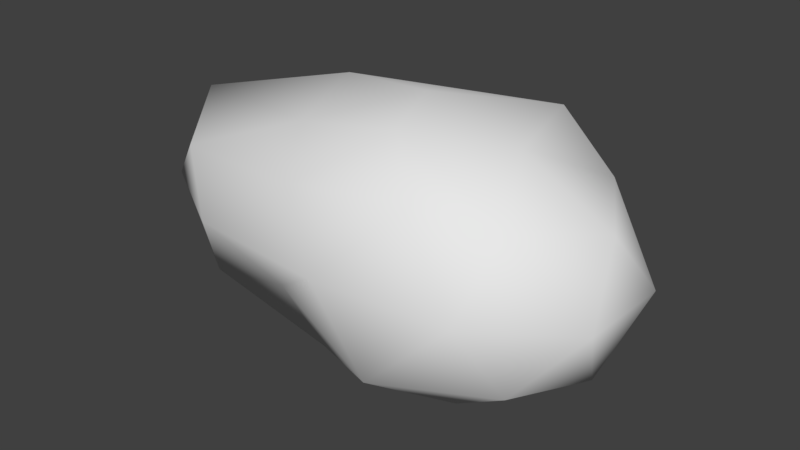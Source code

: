 # Source: comet.blend  (saved by Blender 2.79.0; exported with 4.5.12 LTS)
import bpy
from mathutils import Matrix  # noqa: F401  (used for matrix-valued properties, if any)

bpy.ops.wm.read_factory_settings(use_empty=True)
scene = bpy.context.scene
scene.name = 'Scene'

# ---- collections
col_collection_1 = bpy.data.collections.new('Collection 1'); scene.collection.children.link(col_collection_1)

# ---- materials (node trees are filled in below, after node groups)
mat_material = bpy.data.materials.new('Material')
mat_material.alpha_threshold = 0.0
mat_material.use_transparent_shadow = False
mat_material.roughness = 0.5
mat_material.line_color = (0.0, 0.0, 0.0, 1.0)

# ---- material node trees

# ---- world
world_world = bpy.data.worlds.new('World'); scene.world = world_world
world_world.color = (0.05088, 0.05088, 0.05088)
world_world.use_sun_shadow = False
world_world.sun_shadow_jitter_overblur = 0.0
world_world.cycles.sampling_method = 'MANUAL'

# ---- meshes
me_cube = bpy.data.meshes.new('Cube')
me_cube.from_pydata([(-1.196, -0.3869, 0.4993), (0.716, -0.5638, 0.7376), (1.252, 0.7496, -0.3402), (-0.4115, 1.096, -0.3402), (-1.444, 0.1881, -0.339), (-0.2426, -0.5623, -0.0938), (1.252, -0.3726, -0.34), (0.04835, 0.1885, -0.8663), (-1.242, 0.7432, 0.5353), (0.6897, 1.135, 0.511), (1.521, 0.1916, 0.5241), (0.2172, 0.217, 1.022), (1.631, 0.5183, 0.08536), (1.62, -0.1392, 0.09429), (0.4857, 1.052, -0.415), (-1.097, 0.7221, -0.415), (-0.2219, 0.7221, -0.7242), (-1.083, -0.3286, -0.3872), (-0.8263, 0.1885, -0.7242), (0.7559, 0.5183, -0.7242), (1.464, 0.1885, -0.415), (0.492, -0.6692, -0.4059), (0.7559, -0.1413, -0.7242), (-0.1765, -0.2901, -0.6318), (0.2077, -0.7849, 0.2075), (1.066, -0.6332, 0.1533), (-1.615, -0.1474, 0.1084), (-0.8514, -0.6233, 0.1567), (-0.9295, 1.052, 0.08536), (-1.614, 0.5123, 0.1081), (1.026, 1.052, 0.08536), (0.04835, 1.256, 0.08536), (1.174, -0.3176, 0.6502), (-0.113, -0.5961, 0.6265), (-1.605, 0.1674, 0.6461), (-0.3575, 1.059, 0.5857), (1.2, 0.7236, 0.5857), (0.4098, -0.2838, 0.9803), (0.9236, 0.174, 0.8652), (-0.4408, -0.1501, 0.7824), (-0.6394, 0.5064, 0.8622), (0.7752, 0.8194, 0.8949)], [], [(7, 16, 19), (7, 22, 23), (6, 20, 13), (7, 23, 18), (6, 22, 20), (7, 18, 16), (5, 21, 24), (4, 17, 26), (3, 15, 28), (2, 14, 30), (6, 13, 25), (5, 24, 27), (4, 26, 29), (3, 28, 31), (2, 30, 12), (1, 32, 37), (0, 33, 39), (8, 34, 40), (9, 35, 41), (10, 36, 38), (38, 41, 11), (38, 36, 41), (36, 9, 41), (41, 40, 11), (41, 35, 40), (35, 8, 40), (40, 39, 11), (40, 34, 39), (34, 0, 39), (39, 37, 11), (39, 33, 37), (33, 1, 37), (37, 38, 11), (37, 32, 38), (32, 10, 38), (12, 36, 10), (12, 30, 36), (30, 9, 36), (31, 35, 9), (31, 28, 35), (28, 8, 35), (29, 34, 8), (29, 26, 34), (26, 0, 34), (27, 33, 0), (27, 24, 33), (24, 1, 33), (25, 32, 1), (25, 13, 32), (13, 10, 32), (30, 31, 9), (30, 14, 31), (14, 3, 31), (28, 29, 8), (28, 15, 29), (15, 4, 29), (26, 27, 0), (26, 17, 27), (17, 5, 27), (24, 25, 1), (24, 21, 25), (21, 6, 25), (16, 15, 3), (16, 18, 15), (18, 4, 15), (20, 19, 2), (20, 22, 19), (22, 7, 19), (18, 17, 4), (18, 23, 17), (23, 5, 17), (13, 12, 10), (13, 20, 12), (20, 2, 12), (23, 21, 5), (23, 22, 21), (22, 6, 21), (19, 14, 2), (19, 16, 14), (16, 3, 14)])
me_cube.polygons.foreach_set('use_smooth', [True] * 80)
_uv = me_cube.uv_layers.new(name='UVMap')
_uv.uv.foreach_set('vector', [1.197, -0.05889, 1.265, 0.2996, 0.9666, 0.2243, 1.197, -0.05889, 0.7958, -0.007467, 1.649, -0.2461, 0.6721, 0.2253, 0.7905, 0.3209, 0.6888, 0.4451, 1.197, -0.05889, 1.649, -0.2461, 1.508, 0.2125, 0.6721, 0.2253, 0.7958, -0.007467, 0.7905, 0.3209, 1.197, -0.05889, 1.508, 0.2125, 1.265, 0.2996, 0.09417, 0.1865, 0.4843, -0.01751, 0.3215, 0.3714, -0.2818, 0.4511, -0.1833, 0.2907, -0.1852, 0.5559, -0.5874, 0.5851, -0.4116, 0.5026, -0.4591, 0.7554, 0.8935, 0.4485, 1.066, 0.5027, 0.9308, 0.6661, 0.6721, 0.2253, 0.6888, 0.4451, 0.5564, 0.3804, 0.09417, 0.1865, 0.3215, 0.3714, -0.02934, 0.4635, -0.2818, 0.4511, -0.1852, 0.5559, -0.2956, 0.6532, 1.288, 0.5851, 1.417, 0.7554, 1.16, 0.7881, 0.8935, 0.4485, 0.9308, 0.6661, 0.796, 0.5413, 0.4713, 0.6762, 0.5892, 0.6404, 0.4345, 0.9199, -0.08408, 0.6658, 0.2194, 0.7153, 0.0468, 0.9941, -0.3274, 0.8656, -0.1945, 0.774, -0.2679, 1.137, 0.961, 0.8868, 1.296, 1.042, 0.836, 0.9979, 0.71, 0.6444, 0.8117, 0.7868, 0.6573, 0.8756, 0.6573, 0.8756, 0.836, 0.9979, 0.5229, 1.204, 0.6573, 0.8756, 0.8117, 0.7868, 0.836, 0.9979, 0.8117, 0.7868, 0.961, 0.8868, 0.836, 0.9979, 0.836, 0.9979, 1.608, 1.137, 0.5229, 1.204, 0.836, 0.9979, 1.296, 1.042, 1.608, 1.137, -0.5796, 1.042, -0.3274, 0.8656, -0.2679, 1.137, -0.2679, 1.137, 0.0468, 0.9941, 0.5229, 1.204, -0.2679, 1.137, -0.1945, 0.774, 0.0468, 0.9941, -0.1945, 0.774, -0.08408, 0.6658, 0.0468, 0.9941, 0.0468, 0.9941, 0.4345, 0.9199, 0.5229, 1.204, 0.0468, 0.9941, 0.2194, 0.7153, 0.4345, 0.9199, 0.2194, 0.7153, 0.4713, 0.6762, 0.4345, 0.9199, 0.4345, 0.9199, 0.6573, 0.8756, 0.5229, 1.204, 0.4345, 0.9199, 0.5892, 0.6404, 0.6573, 0.8756, 0.5892, 0.6404, 0.71, 0.6444, 0.6573, 0.8756, 0.796, 0.5413, 0.8117, 0.7868, 0.71, 0.6444, 0.796, 0.5413, 0.9308, 0.6661, 0.8117, 0.7868, 0.9308, 0.6661, 0.961, 0.8868, 0.8117, 0.7868, 1.16, 0.7881, 1.296, 1.042, 0.961, 0.8868, 1.16, 0.7881, 1.417, 0.7554, 1.296, 1.042, -0.4591, 0.7554, -0.3274, 0.8656, -0.5796, 1.042, -0.2956, 0.6532, -0.1945, 0.774, -0.3274, 0.8656, -0.2956, 0.6532, -0.1852, 0.5559, -0.1945, 0.774, -0.1852, 0.5559, -0.08408, 0.6658, -0.1945, 0.774, -0.02934, 0.4635, 0.2194, 0.7153, -0.08408, 0.6658, -0.02934, 0.4635, 0.3215, 0.3714, 0.2194, 0.7153, 0.3215, 0.3714, 0.4713, 0.6762, 0.2194, 0.7153, 0.5564, 0.3804, 0.5892, 0.6404, 0.4713, 0.6762, 0.5564, 0.3804, 0.6888, 0.4451, 0.5892, 0.6404, 0.6888, 0.4451, 0.71, 0.6444, 0.5892, 0.6404, 0.9308, 0.6661, 1.16, 0.7881, 0.961, 0.8868, 0.9308, 0.6661, 1.066, 0.5027, 1.16, 0.7881, 1.066, 0.5027, 1.288, 0.5851, 1.16, 0.7881, -0.4591, 0.7554, -0.2956, 0.6532, -0.3274, 0.8656, -0.4591, 0.7554, -0.4116, 0.5026, -0.2956, 0.6532, -0.4116, 0.5026, -0.2818, 0.4511, -0.2956, 0.6532, -0.1852, 0.5559, -0.02934, 0.4635, -0.08408, 0.6658, -0.1852, 0.5559, -0.1833, 0.2907, -0.02934, 0.4635, -0.1833, 0.2907, 0.09417, 0.1865, -0.02934, 0.4635, 0.3215, 0.3714, 0.5564, 0.3804, 0.4713, 0.6762, 0.3215, 0.3714, 0.4843, -0.01751, 0.5564, 0.3804, 0.4843, -0.01751, 0.6721, 0.2253, 0.5564, 0.3804, -0.6107, 0.2996, -0.4116, 0.5026, -0.5874, 0.5851, -0.6107, 0.2996, -0.3678, 0.2125, -0.4116, 0.5026, -0.3678, 0.2125, -0.2818, 0.4511, -0.4116, 0.5026, 0.7905, 0.3209, 0.9666, 0.2243, 0.8935, 0.4485, 0.7905, 0.3209, 0.7958, -0.007467, 0.9666, 0.2243, 0.7958, -0.007467, 1.197, -0.05889, 0.9666, 0.2243, -0.3678, 0.2125, -0.1833, 0.2907, -0.2818, 0.4511, -0.3678, 0.2125, -0.2262, -0.2461, -0.1833, 0.2907, -0.2262, -0.2461, 0.09417, 0.1865, -0.1833, 0.2907, 0.6888, 0.4451, 0.796, 0.5413, 0.71, 0.6444, 0.6888, 0.4451, 0.7905, 0.3209, 0.796, 0.5413, 0.7905, 0.3209, 0.8935, 0.4485, 0.796, 0.5413, -0.2262, -0.2461, 0.4843, -0.01751, 0.09417, 0.1865, 1.649, -0.2461, 0.7958, -0.007467, 0.4843, -0.01751, 0.7958, -0.007467, 0.6721, 0.2253, 0.4843, -0.01751, 0.9666, 0.2243, 1.066, 0.5027, 0.8935, 0.4485, 0.9666, 0.2243, 1.265, 0.2996, 1.066, 0.5027, 1.265, 0.2996, 1.288, 0.5851, 1.066, 0.5027])
me_cube.materials.append(mat_material)
me_cube.use_remesh_preserve_volume = False
me_cube.use_remesh_preserve_attributes = False
me_cube.use_mirror_vertex_groups = False
me_cube.update()

# ---- objects
ob_cube = bpy.data.objects.new('Cube', me_cube)

# ---- transforms, parenting, visibility, modifiers, constraints
ob_cube.location = (0.0, 0.0, 0.0)
ob_cube.lock_rotations_4d = False
ob_cube.empty_display_type = 'ARROWS'
ob_cube.lineart.crease_threshold = 0.0

# ---- collection membership
col_collection_1.objects.link(ob_cube)

# ---- scene / render settings (as saved in the file)
scene.frame_start = 1; scene.frame_end = 250; scene.frame_set(1)
scene.render.engine = 'BLENDER_EEVEE_NEXT'
scene.render.resolution_percentage = 50
scene.render.dither_intensity = 0.0
scene.cycles.use_denoising = False
scene.cycles.samples = 128
scene.cycles.sampling_pattern = 'TABULATED_SOBOL'
scene.cycles.use_adaptive_sampling = False
scene.cycles.use_light_tree = False
scene.cycles.blur_glossy = 0.0
scene.cycles.sample_clamp_indirect = 0.0
scene.view_settings.view_transform = 'Standard'
bpy.context.view_layer.update()

# ---- added for rendering (the .blend has no active camera and no usable light): camera, sun
cam_auto = bpy.data.cameras.new('AutoCamera')
cam_auto.lens = 50.0
cam_auto.sensor_width = 36.0
cam_auto.clip_end = 1000.0
ob_auto_camera = bpy.data.objects.new('AutoCamera', cam_auto)
scene.collection.objects.link(ob_auto_camera)
ob_auto_camera.location = (3.96188, -4.5097, 3.2412)
ob_auto_camera.rotation_euler = (1.09748, -7.21219e-08, 0.694738)
scene.camera = ob_auto_camera
light_auto_sun = bpy.data.lights.new('AutoSun', 'SUN')
light_auto_sun.energy = 3.0
light_auto_sun.angle = 0.0523599
ob_auto_sun = bpy.data.objects.new('AutoSun', light_auto_sun)
scene.collection.objects.link(ob_auto_sun)
ob_auto_sun.rotation_euler = (0.872665, 0.174533, 0.523599)
bpy.context.view_layer.update()
